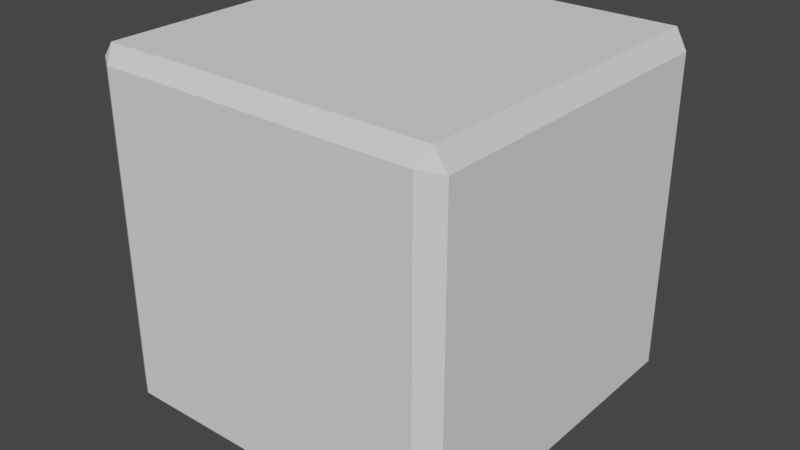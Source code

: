 # Source: 1X1Brick.blend  (saved by Blender 2.93.21; exported with 4.5.12 LTS)
import bpy
from mathutils import Matrix  # noqa: F401  (used for matrix-valued properties, if any)

bpy.ops.wm.read_factory_settings(use_empty=True)
scene = bpy.context.scene
scene.name = 'Scene'

# ---- collections
col_collection = bpy.data.collections.new('Collection'); scene.collection.children.link(col_collection)

# ---- world
world_world = bpy.data.worlds.new('World'); scene.world = world_world
world_world.use_nodes = True; world_world.node_tree.nodes.clear()
_N = world_world.node_tree.nodes; _L = world_world.node_tree.links
n0 = _N.new('ShaderNodeOutputWorld'); n0.name = 'World Output'; n0.location = (300, 300)
n1 = _N.new('ShaderNodeBackground'); n1.name = 'Background'; n1.location = (10, 300)
n1.inputs[0].default_value = (0.05088, 0.05088, 0.05088, 1.0)
_L.new(n1.outputs[0], n0.inputs[0])
n0.is_active_output = True
world_world.color = (0.05088, 0.05088, 0.05088)
world_world.use_sun_shadow = False
world_world.sun_shadow_jitter_overblur = 0.0

# ---- meshes
me_cube_001 = bpy.data.meshes.new('Cube.001')
me_cube_001.from_pydata([(-0.9109, -0.9109, -1.0), (-0.8939, -1.0, -0.8907), (-1.0, -0.9304, -0.8968), (-0.8939, -1.0, 0.9112), (-0.934, -0.934, 1.0), (-1.0, -0.9304, 0.9173), (-0.9109, 0.9109, -1.0), (-1.0, 0.9304, -0.8968), (-0.8935, 1.0, -0.8903), (-0.934, 0.934, 1.0), (-0.8935, 1.0, 0.9108), (-1.0, 0.9304, 0.9173), (0.9109, -0.9109, -1.0), (1.0, -0.9239, -0.8707), (0.8939, -1.0, -0.8907), (0.934, -0.934, 1.0), (0.8939, -1.0, 0.9112), (1.0, -0.9239, 0.8911), (0.9109, 0.9109, -1.0), (0.8935, 1.0, -0.8903), (1.0, 0.9239, -0.8707), (0.934, 0.934, 1.0), (1.0, 0.9239, 0.8911), (0.8935, 1.0, 0.9108)], [], [(14, 16, 3, 1), (20, 22, 17, 13), (21, 9, 4, 15), (2, 5, 11, 7), (8, 10, 23, 19), (0, 1, 2), (3, 4, 5), (6, 7, 8), (9, 10, 11), (12, 13, 14), (15, 16, 17), (18, 19, 20), (21, 22, 23), (6, 0, 2, 7), (1, 3, 5, 2), (4, 9, 11, 5), (10, 8, 7, 11), (18, 6, 8, 19), (9, 21, 23, 10), (22, 20, 19, 23), (12, 18, 20, 13), (21, 15, 17, 22), (16, 14, 13, 17), (0, 12, 14, 1), (15, 4, 3, 16), (6, 18, 12, 0)])
_uv = me_cube_001.uv_layers.new(name='UVMap')
_uv.uv.foreach_set('vector', [0.3833, 0.7583, 0.6167, 0.7583, 0.6167, 0.9917, 0.3833, 0.9917, 0.3833, 0.5083, 0.6167, 0.5083, 0.6167, 0.7417, 0.3833, 0.7417, 0.6333, 0.5083, 0.8667, 0.5083, 0.8667, 0.7417, 0.6333, 0.7417, 0.3833, 0.008254, 0.6167, 0.008254, 0.6167, 0.2417, 0.3833, 0.2417, 0.3833, 0.2583, 0.6167, 0.2583, 0.6167, 0.4917, 0.3833, 0.4917, 0.1333, 0.7417, 0.1333, 0.75, 0.125, 0.7417, 0.6167, 0.9917, 0.625, 0.9917, 0.6167, 1.0, 0.1333, 0.5083, 0.125, 0.5083, 0.1333, 0.5, 0.625, 0.2583, 0.625, 0.2583, 0.6167, 0.25, 0.3667, 0.7417, 0.375, 0.7417, 0.3667, 0.75, 0.625, 0.7583, 0.625, 0.7583, 0.6167, 0.75, 0.3667, 0.5083, 0.3667, 0.5, 0.375, 0.5083, 0.625, 0.5083, 0.625, 0.5083, 0.6167, 0.5, 0.1333, 0.5083, 0.1333, 0.7417, 0.125, 0.7417, 0.125, 0.5083, 0.3833, 0.0, 0.6167, 0.0, 0.6167, 0.008254, 0.3833, 0.008254, 0.625, 0.008254, 0.625, 0.2417, 0.6167, 0.2417, 0.6167, 0.008254, 0.6167, 0.2583, 0.3833, 0.2583, 0.3833, 0.2417, 0.6167, 0.2417, 0.3667, 0.5083, 0.1333, 0.5083, 0.1333, 0.5, 0.3667, 0.5, 0.625, 0.2583, 0.625, 0.4917, 0.6167, 0.4917, 0.6167, 0.2583, 0.6167, 0.5083, 0.3833, 0.5083, 0.3833, 0.4917, 0.6167, 0.4917, 0.3667, 0.7417, 0.3667, 0.5083, 0.3833, 0.5083, 0.3833, 0.7417, 0.6333, 0.5083, 0.6333, 0.7417, 0.6167, 0.7417, 0.6167, 0.5083, 0.6167, 0.7583, 0.3833, 0.7583, 0.3833, 0.7417, 0.6167, 0.7417, 0.1333, 0.7417, 0.3667, 0.7417, 0.3667, 0.75, 0.1333, 0.75, 0.625, 0.7583, 0.625, 0.9917, 0.6167, 0.9917, 0.6167, 0.7583, 0.1333, 0.5083, 0.3667, 0.5083, 0.3667, 0.7417, 0.1333, 0.7417])
me_cube_001.use_remesh_fix_poles = True
me_cube_001.use_remesh_preserve_attributes = False
me_cube_001.update()

# ---- objects
ob_cube = bpy.data.objects.new('Cube', me_cube_001)

# ---- transforms, parenting, visibility, modifiers, constraints
ob_cube.location = (0.0, 0.0, 0.0)
ob_cube.scale = (0.1, 0.1, 0.1)

# ---- collection membership
col_collection.objects.link(ob_cube)

# ---- scene / render settings (as saved in the file)
scene.frame_start = 1; scene.frame_end = 250; scene.frame_set(1)
scene.render.engine = 'BLENDER_EEVEE_NEXT'
scene.cycles.use_denoising = False
scene.cycles.samples = 128
scene.cycles.sampling_pattern = 'TABULATED_SOBOL'
scene.cycles.use_adaptive_sampling = False
scene.cycles.use_light_tree = False
scene.view_settings.view_transform = 'Filmic'
bpy.context.view_layer.update()

# ---- added for rendering (the .blend has no active camera and no usable light): camera, sun
cam_auto = bpy.data.cameras.new('AutoCamera')
cam_auto.lens = 50.0
cam_auto.sensor_width = 36.0
cam_auto.clip_end = 1000.0
ob_auto_camera = bpy.data.objects.new('AutoCamera', cam_auto)
scene.collection.objects.link(ob_auto_camera)
ob_auto_camera.location = (0.320507, -0.384609, 0.256406)
ob_auto_camera.rotation_euler = (1.09748, -7.21219e-08, 0.694738)
scene.camera = ob_auto_camera
light_auto_sun = bpy.data.lights.new('AutoSun', 'SUN')
light_auto_sun.energy = 3.0
light_auto_sun.angle = 0.0523599
ob_auto_sun = bpy.data.objects.new('AutoSun', light_auto_sun)
scene.collection.objects.link(ob_auto_sun)
ob_auto_sun.rotation_euler = (0.872665, 0.174533, 0.523599)
bpy.context.view_layer.update()
